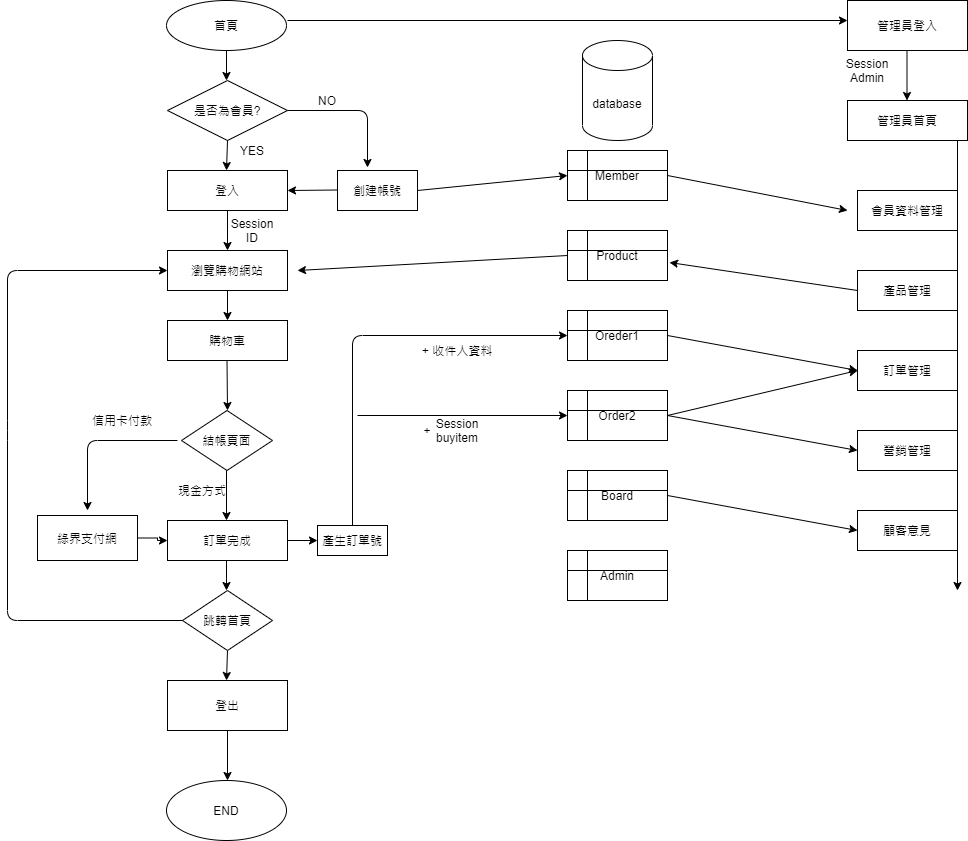

The diagram above was exported from draw.io. Its source (the exported page's mxGraphModel, read from the mxfile embedded in the PNG):
<mxGraphModel dx="1422" dy="762" grid="1" gridSize="10" guides="1" tooltips="1" connect="1" arrows="1" fold="1" page="1" pageScale="1" pageWidth="1169" pageHeight="1654" math="0" shadow="0">
  <root>
    <mxCell id="WIyWlLk6GJQsqaUBKTNV-0" />
    <mxCell id="WIyWlLk6GJQsqaUBKTNV-1" parent="WIyWlLk6GJQsqaUBKTNV-0" />
    <mxCell id="jLWO92cUOTJ6SxWCRKeC-2" value="首頁" style="ellipse;whiteSpace=wrap;html=1;" vertex="1" parent="WIyWlLk6GJQsqaUBKTNV-1">
      <mxGeometry x="199" y="10" width="120" height="50" as="geometry" />
    </mxCell>
    <mxCell id="jLWO92cUOTJ6SxWCRKeC-4" value="" style="endArrow=classic;html=1;exitX=0.5;exitY=1;exitDx=0;exitDy=0;" edge="1" parent="WIyWlLk6GJQsqaUBKTNV-1" source="jLWO92cUOTJ6SxWCRKeC-2">
      <mxGeometry width="50" height="50" relative="1" as="geometry">
        <mxPoint x="258.96000000000004" y="129.99999999999997" as="sourcePoint" />
        <mxPoint x="259" y="90" as="targetPoint" />
      </mxGeometry>
    </mxCell>
    <mxCell id="jLWO92cUOTJ6SxWCRKeC-15" value="是否為會員?" style="rhombus;whiteSpace=wrap;html=1;" vertex="1" parent="WIyWlLk6GJQsqaUBKTNV-1">
      <mxGeometry x="200" y="90" width="120" height="60" as="geometry" />
    </mxCell>
    <mxCell id="jLWO92cUOTJ6SxWCRKeC-16" value="" style="endArrow=classic;html=1;exitX=0.5;exitY=1;exitDx=0;exitDy=0;" edge="1" parent="WIyWlLk6GJQsqaUBKTNV-1" source="jLWO92cUOTJ6SxWCRKeC-15">
      <mxGeometry width="50" height="50" relative="1" as="geometry">
        <mxPoint x="258.5" y="150" as="sourcePoint" />
        <mxPoint x="259" y="180" as="targetPoint" />
        <Array as="points" />
      </mxGeometry>
    </mxCell>
    <mxCell id="jLWO92cUOTJ6SxWCRKeC-17" value="" style="endArrow=classic;html=1;exitX=1;exitY=0.5;exitDx=0;exitDy=0;" edge="1" parent="WIyWlLk6GJQsqaUBKTNV-1" source="jLWO92cUOTJ6SxWCRKeC-15">
      <mxGeometry width="50" height="50" relative="1" as="geometry">
        <mxPoint x="400" y="120" as="sourcePoint" />
        <mxPoint x="400" y="177" as="targetPoint" />
        <Array as="points">
          <mxPoint x="400" y="120" />
        </Array>
      </mxGeometry>
    </mxCell>
    <mxCell id="jLWO92cUOTJ6SxWCRKeC-18" value="創建帳號" style="rounded=0;whiteSpace=wrap;html=1;" vertex="1" parent="WIyWlLk6GJQsqaUBKTNV-1">
      <mxGeometry x="370" y="180" width="80" height="40" as="geometry" />
    </mxCell>
    <mxCell id="jLWO92cUOTJ6SxWCRKeC-19" value="YES" style="text;html=1;strokeColor=none;fillColor=none;align=center;verticalAlign=middle;whiteSpace=wrap;rounded=0;" vertex="1" parent="WIyWlLk6GJQsqaUBKTNV-1">
      <mxGeometry x="265" y="150" width="40" height="20" as="geometry" />
    </mxCell>
    <mxCell id="jLWO92cUOTJ6SxWCRKeC-20" value="NO" style="text;html=1;strokeColor=none;fillColor=none;align=center;verticalAlign=middle;whiteSpace=wrap;rounded=0;" vertex="1" parent="WIyWlLk6GJQsqaUBKTNV-1">
      <mxGeometry x="340" y="100" width="40" height="20" as="geometry" />
    </mxCell>
    <mxCell id="jLWO92cUOTJ6SxWCRKeC-21" value="登入" style="rounded=0;whiteSpace=wrap;html=1;" vertex="1" parent="WIyWlLk6GJQsqaUBKTNV-1">
      <mxGeometry x="200" y="180" width="120" height="40" as="geometry" />
    </mxCell>
    <mxCell id="jLWO92cUOTJ6SxWCRKeC-22" value="瀏覽購物網站" style="rounded=0;whiteSpace=wrap;html=1;" vertex="1" parent="WIyWlLk6GJQsqaUBKTNV-1">
      <mxGeometry x="200" y="260" width="120" height="40" as="geometry" />
    </mxCell>
    <mxCell id="jLWO92cUOTJ6SxWCRKeC-23" value="" style="endArrow=classic;html=1;" edge="1" parent="WIyWlLk6GJQsqaUBKTNV-1">
      <mxGeometry width="50" height="50" relative="1" as="geometry">
        <mxPoint x="260" y="220" as="sourcePoint" />
        <mxPoint x="260" y="260" as="targetPoint" />
      </mxGeometry>
    </mxCell>
    <mxCell id="jLWO92cUOTJ6SxWCRKeC-24" value="" style="endArrow=classic;html=1;" edge="1" parent="WIyWlLk6GJQsqaUBKTNV-1">
      <mxGeometry width="50" height="50" relative="1" as="geometry">
        <mxPoint x="370" y="199.5" as="sourcePoint" />
        <mxPoint x="320" y="200" as="targetPoint" />
      </mxGeometry>
    </mxCell>
    <mxCell id="jLWO92cUOTJ6SxWCRKeC-25" value="Session ID&lt;br&gt;" style="text;html=1;strokeColor=none;fillColor=none;align=center;verticalAlign=middle;whiteSpace=wrap;rounded=0;" vertex="1" parent="WIyWlLk6GJQsqaUBKTNV-1">
      <mxGeometry x="265" y="230" width="40" height="20" as="geometry" />
    </mxCell>
    <mxCell id="jLWO92cUOTJ6SxWCRKeC-29" value="Session&lt;br&gt;Admin" style="text;html=1;strokeColor=none;fillColor=none;align=center;verticalAlign=middle;whiteSpace=wrap;rounded=0;" vertex="1" parent="WIyWlLk6GJQsqaUBKTNV-1">
      <mxGeometry x="880" y="70" width="40" height="20" as="geometry" />
    </mxCell>
    <mxCell id="jLWO92cUOTJ6SxWCRKeC-30" value="" style="endArrow=classic;html=1;" edge="1" parent="WIyWlLk6GJQsqaUBKTNV-1">
      <mxGeometry width="50" height="50" relative="1" as="geometry">
        <mxPoint x="260" y="300" as="sourcePoint" />
        <mxPoint x="260" y="330" as="targetPoint" />
      </mxGeometry>
    </mxCell>
    <mxCell id="jLWO92cUOTJ6SxWCRKeC-31" value="購物車" style="rounded=0;whiteSpace=wrap;html=1;" vertex="1" parent="WIyWlLk6GJQsqaUBKTNV-1">
      <mxGeometry x="200" y="330" width="120" height="40" as="geometry" />
    </mxCell>
    <mxCell id="jLWO92cUOTJ6SxWCRKeC-34" value="" style="endArrow=classic;html=1;" edge="1" parent="WIyWlLk6GJQsqaUBKTNV-1">
      <mxGeometry width="50" height="50" relative="1" as="geometry">
        <mxPoint x="259.5" y="370" as="sourcePoint" />
        <mxPoint x="260" y="420" as="targetPoint" />
        <Array as="points" />
      </mxGeometry>
    </mxCell>
    <mxCell id="jLWO92cUOTJ6SxWCRKeC-35" value="Session&lt;br&gt;buyitem" style="text;html=1;strokeColor=none;fillColor=none;align=center;verticalAlign=middle;whiteSpace=wrap;rounded=0;" vertex="1" parent="WIyWlLk6GJQsqaUBKTNV-1">
      <mxGeometry x="470" y="430" width="40" height="20" as="geometry" />
    </mxCell>
    <mxCell id="jLWO92cUOTJ6SxWCRKeC-37" value="結帳頁面" style="rhombus;whiteSpace=wrap;html=1;" vertex="1" parent="WIyWlLk6GJQsqaUBKTNV-1">
      <mxGeometry x="214" y="420" width="91" height="60" as="geometry" />
    </mxCell>
    <mxCell id="jLWO92cUOTJ6SxWCRKeC-38" value="" style="endArrow=classic;html=1;" edge="1" parent="WIyWlLk6GJQsqaUBKTNV-1">
      <mxGeometry width="50" height="50" relative="1" as="geometry">
        <mxPoint x="259" y="480" as="sourcePoint" />
        <mxPoint x="259" y="530" as="targetPoint" />
      </mxGeometry>
    </mxCell>
    <mxCell id="jLWO92cUOTJ6SxWCRKeC-39" value="現金方式" style="text;html=1;strokeColor=none;fillColor=none;align=center;verticalAlign=middle;whiteSpace=wrap;rounded=0;" vertex="1" parent="WIyWlLk6GJQsqaUBKTNV-1">
      <mxGeometry x="210" y="490" width="50" height="20" as="geometry" />
    </mxCell>
    <mxCell id="jLWO92cUOTJ6SxWCRKeC-92" value="" style="edgeStyle=orthogonalEdgeStyle;rounded=0;orthogonalLoop=1;jettySize=auto;html=1;" edge="1" parent="WIyWlLk6GJQsqaUBKTNV-1" source="jLWO92cUOTJ6SxWCRKeC-40" target="jLWO92cUOTJ6SxWCRKeC-91">
      <mxGeometry relative="1" as="geometry" />
    </mxCell>
    <mxCell id="jLWO92cUOTJ6SxWCRKeC-40" value="訂單完成" style="rounded=0;whiteSpace=wrap;html=1;" vertex="1" parent="WIyWlLk6GJQsqaUBKTNV-1">
      <mxGeometry x="200" y="530" width="120" height="40" as="geometry" />
    </mxCell>
    <mxCell id="jLWO92cUOTJ6SxWCRKeC-84" value="" style="edgeStyle=orthogonalEdgeStyle;rounded=0;orthogonalLoop=1;jettySize=auto;html=1;" edge="1" parent="WIyWlLk6GJQsqaUBKTNV-1" source="jLWO92cUOTJ6SxWCRKeC-41" target="jLWO92cUOTJ6SxWCRKeC-40">
      <mxGeometry relative="1" as="geometry">
        <Array as="points">
          <mxPoint x="190" y="548" />
          <mxPoint x="190" y="550" />
        </Array>
      </mxGeometry>
    </mxCell>
    <mxCell id="jLWO92cUOTJ6SxWCRKeC-41" value="綠界支付網" style="whiteSpace=wrap;html=1;rounded=0;" vertex="1" parent="WIyWlLk6GJQsqaUBKTNV-1">
      <mxGeometry x="70" y="525" width="100" height="45" as="geometry" />
    </mxCell>
    <mxCell id="jLWO92cUOTJ6SxWCRKeC-43" value="信用卡付款" style="text;html=1;strokeColor=none;fillColor=none;align=center;verticalAlign=middle;whiteSpace=wrap;rounded=0;" vertex="1" parent="WIyWlLk6GJQsqaUBKTNV-1">
      <mxGeometry x="120" y="420" width="70" height="20" as="geometry" />
    </mxCell>
    <mxCell id="jLWO92cUOTJ6SxWCRKeC-46" value="" style="endArrow=classic;html=1;" edge="1" parent="WIyWlLk6GJQsqaUBKTNV-1">
      <mxGeometry width="50" height="50" relative="1" as="geometry">
        <mxPoint x="259" y="570" as="sourcePoint" />
        <mxPoint x="259" y="600" as="targetPoint" />
      </mxGeometry>
    </mxCell>
    <mxCell id="jLWO92cUOTJ6SxWCRKeC-48" value="" style="endArrow=classic;html=1;exitX=0.5;exitY=1;exitDx=0;exitDy=0;" edge="1" parent="WIyWlLk6GJQsqaUBKTNV-1" source="jLWO92cUOTJ6SxWCRKeC-49">
      <mxGeometry width="50" height="50" relative="1" as="geometry">
        <mxPoint x="258.5" y="660" as="sourcePoint" />
        <mxPoint x="259" y="690" as="targetPoint" />
      </mxGeometry>
    </mxCell>
    <mxCell id="jLWO92cUOTJ6SxWCRKeC-49" value="跳轉首頁" style="rhombus;whiteSpace=wrap;html=1;" vertex="1" parent="WIyWlLk6GJQsqaUBKTNV-1">
      <mxGeometry x="215" y="600" width="90" height="60" as="geometry" />
    </mxCell>
    <mxCell id="jLWO92cUOTJ6SxWCRKeC-52" value="" style="edgeStyle=orthogonalEdgeStyle;rounded=0;orthogonalLoop=1;jettySize=auto;html=1;" edge="1" parent="WIyWlLk6GJQsqaUBKTNV-1" source="jLWO92cUOTJ6SxWCRKeC-50">
      <mxGeometry relative="1" as="geometry">
        <mxPoint x="260" y="790" as="targetPoint" />
      </mxGeometry>
    </mxCell>
    <mxCell id="jLWO92cUOTJ6SxWCRKeC-50" value="登出" style="rounded=0;whiteSpace=wrap;html=1;" vertex="1" parent="WIyWlLk6GJQsqaUBKTNV-1">
      <mxGeometry x="200" y="690" width="120" height="50" as="geometry" />
    </mxCell>
    <mxCell id="jLWO92cUOTJ6SxWCRKeC-51" value="END" style="ellipse;whiteSpace=wrap;html=1;rounded=0;" vertex="1" parent="WIyWlLk6GJQsqaUBKTNV-1">
      <mxGeometry x="199" y="790" width="120" height="60" as="geometry" />
    </mxCell>
    <mxCell id="jLWO92cUOTJ6SxWCRKeC-53" value="" style="endArrow=classic;html=1;entryX=0;entryY=0.5;entryDx=0;entryDy=0;exitX=0;exitY=0.5;exitDx=0;exitDy=0;entryPerimeter=0;" edge="1" parent="WIyWlLk6GJQsqaUBKTNV-1" source="jLWO92cUOTJ6SxWCRKeC-49" target="jLWO92cUOTJ6SxWCRKeC-22">
      <mxGeometry width="50" height="50" relative="1" as="geometry">
        <mxPoint x="210" y="620" as="sourcePoint" />
        <mxPoint x="160" y="525" as="targetPoint" />
        <Array as="points">
          <mxPoint x="40" y="630" />
          <mxPoint x="40" y="440" />
          <mxPoint x="40" y="280" />
        </Array>
      </mxGeometry>
    </mxCell>
    <mxCell id="jLWO92cUOTJ6SxWCRKeC-54" value="database" style="shape=cylinder3;whiteSpace=wrap;html=1;boundedLbl=1;backgroundOutline=1;size=15;" vertex="1" parent="WIyWlLk6GJQsqaUBKTNV-1">
      <mxGeometry x="615" y="50" width="70" height="100" as="geometry" />
    </mxCell>
    <mxCell id="jLWO92cUOTJ6SxWCRKeC-55" value="Member" style="shape=internalStorage;whiteSpace=wrap;html=1;backgroundOutline=1;" vertex="1" parent="WIyWlLk6GJQsqaUBKTNV-1">
      <mxGeometry x="600" y="160" width="100" height="50" as="geometry" />
    </mxCell>
    <mxCell id="jLWO92cUOTJ6SxWCRKeC-56" value="Product" style="shape=internalStorage;whiteSpace=wrap;html=1;backgroundOutline=1;" vertex="1" parent="WIyWlLk6GJQsqaUBKTNV-1">
      <mxGeometry x="600" y="240" width="100" height="50" as="geometry" />
    </mxCell>
    <mxCell id="jLWO92cUOTJ6SxWCRKeC-57" value="Oreder1" style="shape=internalStorage;whiteSpace=wrap;html=1;backgroundOutline=1;" vertex="1" parent="WIyWlLk6GJQsqaUBKTNV-1">
      <mxGeometry x="600" y="320" width="100" height="50" as="geometry" />
    </mxCell>
    <mxCell id="jLWO92cUOTJ6SxWCRKeC-58" value="Order2" style="shape=internalStorage;whiteSpace=wrap;html=1;backgroundOutline=1;" vertex="1" parent="WIyWlLk6GJQsqaUBKTNV-1">
      <mxGeometry x="600" y="400" width="100" height="50" as="geometry" />
    </mxCell>
    <mxCell id="jLWO92cUOTJ6SxWCRKeC-59" value="Board" style="shape=internalStorage;whiteSpace=wrap;html=1;backgroundOutline=1;" vertex="1" parent="WIyWlLk6GJQsqaUBKTNV-1">
      <mxGeometry x="600" y="480" width="100" height="50" as="geometry" />
    </mxCell>
    <mxCell id="jLWO92cUOTJ6SxWCRKeC-60" value="Admin" style="shape=internalStorage;whiteSpace=wrap;html=1;backgroundOutline=1;" vertex="1" parent="WIyWlLk6GJQsqaUBKTNV-1">
      <mxGeometry x="600" y="560" width="100" height="50" as="geometry" />
    </mxCell>
    <mxCell id="jLWO92cUOTJ6SxWCRKeC-63" value="" style="endArrow=classic;html=1;" edge="1" parent="WIyWlLk6GJQsqaUBKTNV-1">
      <mxGeometry width="50" height="50" relative="1" as="geometry">
        <mxPoint x="320" y="30" as="sourcePoint" />
        <mxPoint x="880" y="30" as="targetPoint" />
      </mxGeometry>
    </mxCell>
    <mxCell id="jLWO92cUOTJ6SxWCRKeC-64" value="管理員登入" style="rounded=0;whiteSpace=wrap;html=1;" vertex="1" parent="WIyWlLk6GJQsqaUBKTNV-1">
      <mxGeometry x="880" y="10" width="120" height="50" as="geometry" />
    </mxCell>
    <mxCell id="jLWO92cUOTJ6SxWCRKeC-65" value="" style="endArrow=classic;html=1;" edge="1" parent="WIyWlLk6GJQsqaUBKTNV-1">
      <mxGeometry width="50" height="50" relative="1" as="geometry">
        <mxPoint x="939.5" y="60" as="sourcePoint" />
        <mxPoint x="939.5" y="110" as="targetPoint" />
      </mxGeometry>
    </mxCell>
    <mxCell id="jLWO92cUOTJ6SxWCRKeC-67" value="管理員首頁" style="rounded=0;whiteSpace=wrap;html=1;" vertex="1" parent="WIyWlLk6GJQsqaUBKTNV-1">
      <mxGeometry x="880" y="110" width="120" height="40" as="geometry" />
    </mxCell>
    <mxCell id="jLWO92cUOTJ6SxWCRKeC-68" value="" style="endArrow=classic;html=1;" edge="1" parent="WIyWlLk6GJQsqaUBKTNV-1">
      <mxGeometry width="50" height="50" relative="1" as="geometry">
        <mxPoint x="990" y="150" as="sourcePoint" />
        <mxPoint x="990" y="600" as="targetPoint" />
      </mxGeometry>
    </mxCell>
    <mxCell id="jLWO92cUOTJ6SxWCRKeC-69" value="會員資料管理" style="rounded=0;whiteSpace=wrap;html=1;" vertex="1" parent="WIyWlLk6GJQsqaUBKTNV-1">
      <mxGeometry x="890" y="200" width="100" height="40" as="geometry" />
    </mxCell>
    <mxCell id="jLWO92cUOTJ6SxWCRKeC-70" value="產品管理" style="rounded=0;whiteSpace=wrap;html=1;" vertex="1" parent="WIyWlLk6GJQsqaUBKTNV-1">
      <mxGeometry x="890" y="280" width="100" height="40" as="geometry" />
    </mxCell>
    <mxCell id="jLWO92cUOTJ6SxWCRKeC-71" value="營銷管理" style="rounded=0;whiteSpace=wrap;html=1;" vertex="1" parent="WIyWlLk6GJQsqaUBKTNV-1">
      <mxGeometry x="890" y="440" width="100" height="40" as="geometry" />
    </mxCell>
    <mxCell id="jLWO92cUOTJ6SxWCRKeC-72" value="訂單管理" style="rounded=0;whiteSpace=wrap;html=1;" vertex="1" parent="WIyWlLk6GJQsqaUBKTNV-1">
      <mxGeometry x="890" y="360" width="100" height="40" as="geometry" />
    </mxCell>
    <mxCell id="jLWO92cUOTJ6SxWCRKeC-73" value="顧客意見" style="rounded=0;whiteSpace=wrap;html=1;" vertex="1" parent="WIyWlLk6GJQsqaUBKTNV-1">
      <mxGeometry x="890" y="520" width="100" height="40" as="geometry" />
    </mxCell>
    <mxCell id="jLWO92cUOTJ6SxWCRKeC-75" value="" style="endArrow=classic;html=1;entryX=0;entryY=0.5;entryDx=0;entryDy=0;exitX=1;exitY=0.5;exitDx=0;exitDy=0;" edge="1" parent="WIyWlLk6GJQsqaUBKTNV-1" source="jLWO92cUOTJ6SxWCRKeC-18" target="jLWO92cUOTJ6SxWCRKeC-55">
      <mxGeometry width="50" height="50" relative="1" as="geometry">
        <mxPoint x="450" y="220" as="sourcePoint" />
        <mxPoint x="500" y="170" as="targetPoint" />
      </mxGeometry>
    </mxCell>
    <mxCell id="jLWO92cUOTJ6SxWCRKeC-77" value="" style="endArrow=classic;html=1;exitX=0;exitY=0.5;exitDx=0;exitDy=0;" edge="1" parent="WIyWlLk6GJQsqaUBKTNV-1" source="jLWO92cUOTJ6SxWCRKeC-56">
      <mxGeometry width="50" height="50" relative="1" as="geometry">
        <mxPoint x="550" y="290" as="sourcePoint" />
        <mxPoint x="330" y="280" as="targetPoint" />
      </mxGeometry>
    </mxCell>
    <mxCell id="jLWO92cUOTJ6SxWCRKeC-78" value="" style="endArrow=classic;html=1;" edge="1" parent="WIyWlLk6GJQsqaUBKTNV-1">
      <mxGeometry width="50" height="50" relative="1" as="geometry">
        <mxPoint x="700" y="185" as="sourcePoint" />
        <mxPoint x="880" y="220" as="targetPoint" />
      </mxGeometry>
    </mxCell>
    <mxCell id="jLWO92cUOTJ6SxWCRKeC-81" value="" style="endArrow=classic;html=1;" edge="1" parent="WIyWlLk6GJQsqaUBKTNV-1">
      <mxGeometry width="50" height="50" relative="1" as="geometry">
        <mxPoint x="210" y="450" as="sourcePoint" />
        <mxPoint x="120" y="520" as="targetPoint" />
        <Array as="points">
          <mxPoint x="120" y="450" />
        </Array>
      </mxGeometry>
    </mxCell>
    <mxCell id="jLWO92cUOTJ6SxWCRKeC-91" value="產生訂單號" style="rounded=0;whiteSpace=wrap;html=1;" vertex="1" parent="WIyWlLk6GJQsqaUBKTNV-1">
      <mxGeometry x="350" y="535" width="70" height="30" as="geometry" />
    </mxCell>
    <mxCell id="jLWO92cUOTJ6SxWCRKeC-93" value="" style="endArrow=classic;html=1;entryX=0;entryY=0.5;entryDx=0;entryDy=0;exitX=0.5;exitY=0;exitDx=0;exitDy=0;" edge="1" parent="WIyWlLk6GJQsqaUBKTNV-1" source="jLWO92cUOTJ6SxWCRKeC-91" target="jLWO92cUOTJ6SxWCRKeC-57">
      <mxGeometry width="50" height="50" relative="1" as="geometry">
        <mxPoint x="390" y="535" as="sourcePoint" />
        <mxPoint x="390" y="330" as="targetPoint" />
        <Array as="points">
          <mxPoint x="385" y="345" />
        </Array>
      </mxGeometry>
    </mxCell>
    <mxCell id="jLWO92cUOTJ6SxWCRKeC-94" value="" style="endArrow=classic;html=1;entryX=0;entryY=0.5;entryDx=0;entryDy=0;" edge="1" parent="WIyWlLk6GJQsqaUBKTNV-1" target="jLWO92cUOTJ6SxWCRKeC-58">
      <mxGeometry width="50" height="50" relative="1" as="geometry">
        <mxPoint x="390" y="425" as="sourcePoint" />
        <mxPoint x="480" y="410" as="targetPoint" />
      </mxGeometry>
    </mxCell>
    <mxCell id="jLWO92cUOTJ6SxWCRKeC-96" value="+ 收件人資料" style="text;html=1;strokeColor=none;fillColor=none;align=center;verticalAlign=middle;whiteSpace=wrap;rounded=0;" vertex="1" parent="WIyWlLk6GJQsqaUBKTNV-1">
      <mxGeometry x="450" y="350" width="80" height="20" as="geometry" />
    </mxCell>
    <mxCell id="jLWO92cUOTJ6SxWCRKeC-97" value="+" style="text;html=1;strokeColor=none;fillColor=none;align=center;verticalAlign=middle;whiteSpace=wrap;rounded=0;" vertex="1" parent="WIyWlLk6GJQsqaUBKTNV-1">
      <mxGeometry x="440" y="430" width="40" height="20" as="geometry" />
    </mxCell>
    <mxCell id="jLWO92cUOTJ6SxWCRKeC-98" value="" style="endArrow=classic;html=1;entryX=0;entryY=0.5;entryDx=0;entryDy=0;exitX=1;exitY=0.5;exitDx=0;exitDy=0;" edge="1" parent="WIyWlLk6GJQsqaUBKTNV-1" source="jLWO92cUOTJ6SxWCRKeC-57" target="jLWO92cUOTJ6SxWCRKeC-72">
      <mxGeometry width="50" height="50" relative="1" as="geometry">
        <mxPoint x="710" y="370" as="sourcePoint" />
        <mxPoint x="760" y="320" as="targetPoint" />
      </mxGeometry>
    </mxCell>
    <mxCell id="jLWO92cUOTJ6SxWCRKeC-99" value="" style="endArrow=classic;html=1;exitX=1;exitY=0.5;exitDx=0;exitDy=0;" edge="1" parent="WIyWlLk6GJQsqaUBKTNV-1" source="jLWO92cUOTJ6SxWCRKeC-58">
      <mxGeometry width="50" height="50" relative="1" as="geometry">
        <mxPoint x="700" y="450" as="sourcePoint" />
        <mxPoint x="890" y="380" as="targetPoint" />
      </mxGeometry>
    </mxCell>
    <mxCell id="jLWO92cUOTJ6SxWCRKeC-100" value="" style="endArrow=classic;html=1;entryX=0;entryY=0.5;entryDx=0;entryDy=0;exitX=1;exitY=0.5;exitDx=0;exitDy=0;" edge="1" parent="WIyWlLk6GJQsqaUBKTNV-1" source="jLWO92cUOTJ6SxWCRKeC-58" target="jLWO92cUOTJ6SxWCRKeC-71">
      <mxGeometry width="50" height="50" relative="1" as="geometry">
        <mxPoint x="700" y="470" as="sourcePoint" />
        <mxPoint x="750" y="420" as="targetPoint" />
      </mxGeometry>
    </mxCell>
    <mxCell id="jLWO92cUOTJ6SxWCRKeC-101" value="" style="endArrow=classic;html=1;entryX=1.02;entryY=0.64;entryDx=0;entryDy=0;entryPerimeter=0;exitX=0;exitY=0.5;exitDx=0;exitDy=0;" edge="1" parent="WIyWlLk6GJQsqaUBKTNV-1" source="jLWO92cUOTJ6SxWCRKeC-70" target="jLWO92cUOTJ6SxWCRKeC-56">
      <mxGeometry width="50" height="50" relative="1" as="geometry">
        <mxPoint x="880" y="300" as="sourcePoint" />
        <mxPoint x="750" y="250" as="targetPoint" />
      </mxGeometry>
    </mxCell>
    <mxCell id="jLWO92cUOTJ6SxWCRKeC-102" value="" style="endArrow=classic;html=1;entryX=0;entryY=0.5;entryDx=0;entryDy=0;exitX=1;exitY=0.5;exitDx=0;exitDy=0;" edge="1" parent="WIyWlLk6GJQsqaUBKTNV-1" source="jLWO92cUOTJ6SxWCRKeC-59" target="jLWO92cUOTJ6SxWCRKeC-73">
      <mxGeometry width="50" height="50" relative="1" as="geometry">
        <mxPoint x="700" y="530" as="sourcePoint" />
        <mxPoint x="750" y="480" as="targetPoint" />
      </mxGeometry>
    </mxCell>
  </root>
</mxGraphModel>